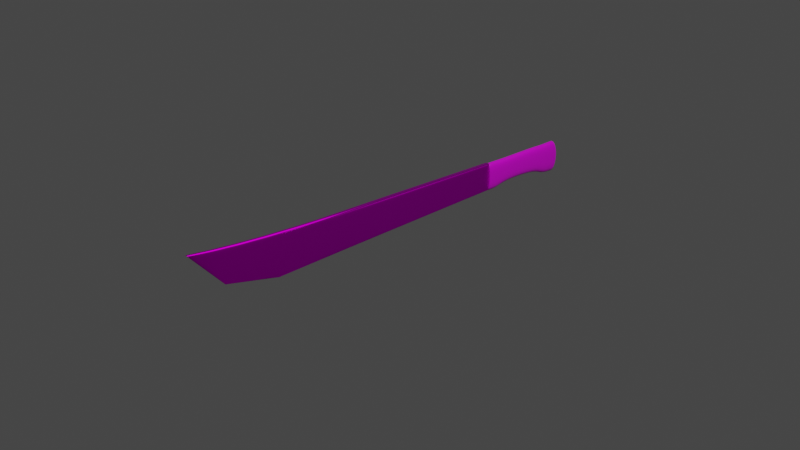 # Source: facao_3.blend  (saved by Blender 3.0.42; exported with 4.5.12 LTS)
import bpy
from mathutils import Matrix  # noqa: F401  (used for matrix-valued properties, if any)

bpy.ops.wm.read_factory_settings(use_empty=True)
scene = bpy.context.scene
scene.name = 'Scene'

# ---- collections
col_collection = bpy.data.collections.new('Collection'); scene.collection.children.link(col_collection)

# ---- images (referenced by path relative to the original .blend; pixels are not part of the script)
import os
ASSET_DIR = os.environ.get("B2B_ASSET_DIR", "")  # directory of the original .blend (textures are referenced by path, not embedded)
HERE = os.path.dirname(os.path.abspath(__file__))  # packed textures are extracted next to this script under _unpacked/

def load_image(name, relpath, width, height, colorspace="sRGB"):
    """Load a texture the original file referenced (path relative to the .blend, or extracted next to this script)."""
    p = next((c for c in (os.path.join(HERE, relpath), os.path.join(ASSET_DIR, relpath)) if relpath and os.path.exists(c)), "")
    if p:
        img = bpy.data.images.load(p, check_existing=True)
        img.name = name
    else:  # same state as the original file: an image datablock whose file is absent (Cycles renders it pink)
        img = bpy.data.images.new(name, width, height)
        img.source = "FILE"
        img.filepath = "//" + (relpath or name)
    img.colorspace_settings.name = colorspace
    return img
img_wood_jpg_001 = load_image('wood.jpg.001', 'wood.jpg', 1024, 1024, 'sRGB')
img_metal_jpg_001 = load_image('metal.jpg.001', 'metal.jpg', 1024, 1024, 'sRGB')

# ---- materials (node trees are filled in below, after node groups)
mat_material = bpy.data.materials.new('Material')
mat_material.alpha_threshold = 0.0
mat_material.use_transparent_shadow = False
mat_material.line_color = (0.0, 0.0, 0.0, 1.0)
mat_material_001 = bpy.data.materials.new('Material.001')
mat_material_001.use_transparent_shadow = False

# ---- material node trees
mat_material.use_nodes = True; mat_material.node_tree.nodes.clear()
_N = mat_material.node_tree.nodes; _L = mat_material.node_tree.links
n0 = _N.new('ShaderNodeOutputMaterial'); n0.name = 'Material Output'; n0.location = (300, 300)
n1 = _N.new('ShaderNodeBsdfPrincipled'); n1.name = 'Principled BSDF'; n1.location = (10, 300)
n1.distribution = 'GGX'
n1.subsurface_method = 'BURLEY'
n1.inputs[2].default_value = 0.4
n1.inputs[3].default_value = 1.45
n1.inputs[27].default_value = (0.0, 0.0, 0.0, 1.0)
n1.inputs[28].default_value = 1.0
n2 = _N.new('ShaderNodeTexImage'); n2.name = 'Image Texture'; n2.location = (-280, 275)
n2.image = img_wood_jpg_001
_L.new(n1.outputs[0], n0.inputs[0])
_L.new(n2.outputs[0], n1.inputs[0])
n0.is_active_output = True
mat_material_001.use_nodes = True; mat_material_001.node_tree.nodes.clear()
_N = mat_material_001.node_tree.nodes; _L = mat_material_001.node_tree.links
n0 = _N.new('ShaderNodeBsdfPrincipled'); n0.name = 'Principled BSDF'; n0.location = (10, 300)
n0.distribution = 'GGX'
n0.subsurface_method = 'BURLEY'
n0.inputs[1].default_value = 1.0
n0.inputs[3].default_value = 1.45
n0.inputs[27].default_value = (0.0, 0.0, 0.0, 1.0)
n0.inputs[28].default_value = 1.0
n1 = _N.new('ShaderNodeOutputMaterial'); n1.name = 'Material Output'; n1.location = (300, 300)
n2 = _N.new('ShaderNodeTexImage'); n2.name = 'Image Texture'; n2.location = (-280, 275)
n2.image = img_metal_jpg_001
_L.new(n0.outputs[0], n1.inputs[0])
_L.new(n2.outputs[0], n0.inputs[0])
n1.is_active_output = True

# ---- world
world_world = bpy.data.worlds.new('World'); scene.world = world_world
world_world.use_nodes = True; world_world.node_tree.nodes.clear()
_N = world_world.node_tree.nodes; _L = world_world.node_tree.links
n0 = _N.new('ShaderNodeOutputWorld'); n0.name = 'World Output'; n0.location = (300, 300)
n1 = _N.new('ShaderNodeBackground'); n1.name = 'Background'; n1.location = (10, 300)
n1.inputs[0].default_value = (0.05088, 0.05088, 0.05088, 1.0)
_L.new(n1.outputs[0], n0.inputs[0])
n0.is_active_output = True
world_world.color = (0.05088, 0.05088, 0.05088)
world_world.use_sun_shadow = False
world_world.sun_shadow_jitter_overblur = 0.0

# ---- cameras
cam_camera = bpy.data.cameras.new('Camera')
cam_camera.clip_end = 100.0
cam_camera.ortho_scale = 7.314

# ---- lights
light_light = bpy.data.lights.new('Light', 'POINT')
light_light.transmission_factor = 0.0
light_light.energy = 1000.0
light_light.shadow_soft_size = 0.1
light_light.shadow_maximum_resolution = 0.006
light_light.use_absolute_resolution = True

# ---- meshes
me_cube = bpy.data.meshes.new('Cube')
me_cube.from_pydata([(0.04024, 0.3212, -0.2221), (0.04024, 0.509, 0.1468), (0.04024, 0.5157, -0.2356), (0.04024, 0.2978, 0.1468), (0.04024, 0.2139, -0.1417), (0.04024, 0.1871, 0.1568), (0.04024, -0.3059, -0.1081), (0.04024, -0.2992, 0.1669), (0.04024, -0.44, -0.1584), (0.04024, -0.44, 0.1769), (0.04024, -0.5809, -0.1484), (0.04024, -0.5809, 0.1836), (0.04024, 0.5728, -0.04105), (0.04024, -0.5809, 0.01764), (0.04024, -0.44, 0.009258), (0.04024, -0.3025, 0.02938), (0.04024, 0.2005, 0.007581), (0.04024, 0.3095, -0.03769), (-0.04024, 0.3212, -0.2221), (-0.04024, 0.509, 0.1468), (-0.04024, 0.5157, -0.2356), (-0.04024, 0.2978, 0.1468), (-0.04024, 0.2139, -0.1417), (-0.04024, 0.1871, 0.1568), (-0.04024, -0.3059, -0.1081), (-0.04024, -0.2992, 0.1669), (-0.04024, -0.44, -0.1584), (-0.04024, -0.44, 0.1769), (-0.04024, -0.5809, -0.1484), (-0.04024, -0.5809, 0.1836), (-0.04024, 0.5728, -0.04105), (-0.04024, -0.5809, 0.01764), (-0.04024, -0.44, 0.009258), (-0.04024, -0.3025, 0.02938), (-0.04024, 0.2005, 0.007581), (-0.04024, 0.3095, -0.03769), (0.04024, 0.4987, -0.2344), (0.04024, 0.4905, 0.1468), (0.04024, 0.5497, -0.04075), (-0.04024, 0.4987, -0.2344), (-0.04024, 0.4905, 0.1468), (-0.04024, 0.5497, -0.04075), (0.04024, -0.5796, -0.1485), (0.04024, -0.5796, 0.1836), (0.04024, -0.5796, 0.01757), (-0.04024, -0.5796, -0.1485), (-0.04024, -0.5796, 0.1836), (-0.04024, -0.5796, 0.01757), (0.02221, -0.572, -0.1372), (0.0008102, -4.391, 0.4418), (0.02221, -3.421, 0.3106), (0.02221, -0.5771, 0.1768), (0.0008102, -0.572, -0.1372), (0.02221, -0.5771, 0.1768), (0.02221, -0.572, -0.1372), (0.02221, -3.421, 0.3106), (0.02221, -4.389, 0.4416), (-0.02494, -0.572, -0.1372), (-0.003544, -4.391, 0.4418), (-0.02494, -3.421, 0.3106), (-0.02494, -0.5771, 0.1768), (-0.003544, -0.572, -0.1372), (-0.02494, -0.5771, 0.1768), (-0.02494, -0.572, -0.1372), (-0.02494, -3.421, 0.3106), (-0.02494, -4.389, 0.4416), (0.02221, -0.5767, 0.1509), (-0.02494, -0.5767, 0.1509), (0.02221, -0.5722, -0.1261), (-0.02494, -0.5722, -0.1261), (0.02221, -0.5743, 0.003321), (-0.02494, -0.5743, 0.003321)], [], [(44, 43, 9, 14), (15, 14, 9, 7), (16, 15, 7, 5), (17, 16, 5, 3), (38, 17, 3, 37), (36, 0, 17, 38), (0, 4, 16, 17), (4, 6, 15, 16), (6, 8, 14, 15), (42, 44, 14, 8), (47, 32, 27, 46), (33, 25, 27, 32), (34, 23, 25, 33), (35, 21, 23, 34), (41, 40, 21, 35), (39, 41, 35, 18), (18, 35, 34, 22), (22, 34, 33, 24), (24, 33, 32, 26), (45, 26, 32, 47), (4, 0, 18, 22), (11, 13, 31, 29), (3, 5, 23, 21), (6, 4, 22, 24), (5, 7, 25, 23), (8, 6, 24, 26), (36, 2, 20, 39), (7, 9, 27, 25), (2, 12, 30, 20), (12, 1, 19, 30), (42, 8, 26, 45), (37, 3, 21, 40), (13, 10, 28, 31), (43, 11, 29, 46), (1, 37, 40, 19), (0, 36, 39, 18), (20, 30, 41, 39), (30, 19, 40, 41), (2, 36, 38, 12), (12, 38, 37, 1), (9, 43, 46, 27), (10, 42, 45, 28), (28, 45, 47, 31), (31, 47, 46, 29), (10, 13, 44, 42), (13, 11, 43, 44), (56, 49, 58, 65), (54, 52, 61, 63), (50, 55, 64, 59), (53, 50, 59, 62), (53, 48, 57, 62), (51, 53, 62, 60), (66, 53, 62, 67), (48, 54, 63, 57), (70, 66, 67, 71), (54, 68, 69, 63), (68, 70, 71, 69)])
me_cube.polygons.foreach_set('use_smooth', [True] * 57)
me_cube.polygons.foreach_set('material_index', [0, 0, 0, 0, 0, 0, 0, 0, 0, 0, 0, 0, 0, 0, 0, 0, 0, 0, 0, 0, 0, 0, 0, 0, 0, 0, 0, 0, 0, 0, 0, 0, 0, 0, 0, 0, 0, 0, 0, 0, 0, 0, 0, 0, 0, 0, 1, 1, 1, 1, 1, 1, 1, 1, 1, 1, 1])
_uv = me_cube.uv_layers.new(name='UVMap')
_uv.uv.foreach_set('vector', [0.0, 0.0, 0.0, 0.0, 0.0, 0.0, 0.0, 0.0, 0.0, 0.0, 0.0, 0.0, 0.0, 0.0, 0.0, 0.0, 0.0, 0.0, 0.0, 0.0, 0.0, 0.0, 0.0, 0.0, 0.0, 0.0, 0.0, 0.0, 0.0, 0.0, 0.0, 0.0, 0.0, 0.0, 0.0, 0.0, 0.0, 0.0, 0.0, 0.0, 0.0, 0.0, 0.0, 0.0, 0.0, 0.0, 0.0, 0.0, 0.0, 0.0, 0.0, 0.0, 0.0, 0.0, 0.0, 0.0, 0.0, 0.0, 0.0, 0.0, 0.0, 0.0, 0.0, 0.0, 0.0, 0.0, 0.0, 0.0, 0.0, 0.0, 0.0, 0.0, 0.0, 0.0, 0.0, 0.0, 0.0, 0.0, 0.0, 0.0, 0.0, 0.0, 0.0, 0.0, 0.0, 0.0, 0.0, 0.0, 0.0, 0.0, 0.0, 0.0, 0.0, 0.0, 0.0, 0.0, 0.0, 0.0, 0.0, 0.0, 0.0, 0.0, 0.0, 0.0, 0.0, 0.0, 0.0, 0.0, 0.0, 0.0, 0.0, 0.0, 0.0, 0.0, 0.0, 0.0, 0.0, 0.0, 0.0, 0.0, 0.0, 0.0, 0.0, 0.0, 0.0, 0.0, 0.0, 0.0, 0.0, 0.0, 0.0, 0.0, 0.0, 0.0, 0.0, 0.0, 0.0, 0.0, 0.0, 0.0, 0.0, 0.0, 0.0, 0.0, 0.0, 0.0, 0.0, 0.0, 0.0, 0.0, 0.0, 0.0, 0.0, 0.0, 0.0, 0.0, 0.0, 0.0, 0.0, 0.0, 0.0, 0.0, 0.0, 0.0, 0.0, 0.0, 0.0, 0.0, 0.0, 0.0, 0.0, 0.0, 0.0, 0.0, 0.0, 0.0, 0.0, 0.0, 0.0, 0.0, 0.0, 0.0, 0.0, 0.0, 0.0, 0.0, 0.0, 0.0, 0.0, 0.0, 0.0, 0.0, 0.0, 0.0, 0.0, 0.0, 0.0, 0.0, 0.0, 0.0, 0.0, 0.0, 0.0, 0.0, 0.0, 0.0, 0.0, 0.0, 0.0, 0.0, 0.0, 0.0, 0.0, 0.0, 0.0, 0.0, 0.0, 0.0, 0.0, 0.0, 0.0, 0.0, 0.0, 0.0, 0.0, 0.0, 0.0, 0.0, 0.0, 0.0, 0.0, 0.0, 0.0, 0.0, 0.0, 0.0, 0.0, 0.0, 0.0, 0.0, 0.0, 0.0, 0.0, 0.0, 0.0, 0.0, 0.0, 0.0, 0.0, 0.0, 0.0, 0.0, 0.0, 0.0, 0.0, 0.0, 0.0, 0.0, 0.0, 0.0, 0.0, 0.0, 0.0, 0.0, 0.0, 0.0, 0.0, 0.0, 0.0, 0.0, 0.0, 0.0, 0.0, 0.0, 0.0, 0.0, 0.0, 0.0, 0.0, 0.0, 0.0, 0.0, 0.0, 0.0, 0.0, 0.0, 0.0, 0.0, 0.0, 0.0, 0.0, 0.0, 0.0, 0.0, 0.0, 0.0, 0.0, 0.0, 0.0, 0.0, 0.0, 0.0, 0.0, 0.0, 0.0, 0.0, 0.0, 0.0, 0.0, 0.0, 0.0, 0.0, 0.0, 0.0, 0.0, 0.0, 0.0, 0.0, 0.0, 0.0, 0.0, 0.0, 0.0, 0.0, 0.0, 0.0, 0.0, 0.0, 0.0, 0.0, 0.0, 0.0, 0.0, 0.0, 0.0, 0.0, 0.0, 0.0, 0.0, 0.0, 0.0, 0.0, 0.0, 0.0, 0.0, 0.0, 0.0, 0.0, 0.0, 0.0, 0.0, 0.0, 0.0, 0.0, 0.0, 0.0, 0.0, 0.0, 0.0, 0.0, 0.0, 0.0, 0.0, 0.0, 0.0, 0.0, 0.0, 0.0, 0.0, 0.0, 0.0, 0.0, 0.0, 0.0, 0.0, 0.0, 0.0, 0.0, 0.0, 0.0, 0.0, 0.0, 0.0, 0.0, 0.0, 0.0, 0.0, 0.0, 0.0, 0.0, 0.0, 0.0, 0.0, 0.0, 0.0, 0.0, 0.0, 0.0, 0.0, 0.0, 0.0, 0.0, 0.0, 0.0, 0.0, 0.0, 0.0, 0.0, 0.0, 0.0, 0.0, 0.0, 0.0, 0.0, 0.0, 0.0, 0.0, 0.0, 0.0, 0.0, 0.0, 0.0, 0.0, 0.0, 0.0, 0.0, 0.0, 0.0, 0.0, 0.0, 0.0, 0.0, 0.0, 0.0, 0.0, 0.0, 0.0, 0.0, 0.0, 0.0, 0.0, 0.0, 0.0, 0.0, 0.0, 0.0, 0.0, 0.0, 0.0, 0.0, 0.0, 0.0, 0.0, 0.0, 0.0, 0.0])
me_cube.materials.append(mat_material)
me_cube.materials.append(mat_material_001)
me_cube.use_remesh_preserve_volume = False
me_cube.use_remesh_preserve_attributes = False
me_cube.use_mirror_vertex_groups = False
me_cube.update()
me_cube_001 = bpy.data.meshes.new('Cube.001')
me_cube_001.from_pydata([(0.0008102, -4.391, 0.4418), (0.0008102, -3.424, -0.1372), (0.0008102, -0.572, -0.1372), (0.02221, -0.5771, 0.1768), (0.02221, -0.572, -0.1372), (0.02221, -3.421, 0.3106), (0.0008102, -4.015, 0.0135), (0.02221, -4.389, 0.4416), (0.0008102, -4.013, 0.01317), (-0.003544, -4.391, 0.4418), (-0.003544, -3.424, -0.1372), (-0.003544, -0.572, -0.1372), (-0.02494, -0.5771, 0.1768), (-0.02494, -0.572, -0.1372), (-0.02494, -3.421, 0.3106), (-0.003544, -4.015, 0.0135), (-0.02494, -4.389, 0.4416), (-0.003544, -4.013, 0.01317), (0.0008102, -4.36, 0.4066), (0.02044, -3.421, 0.2737), (0.02221, -0.5767, 0.1509), (0.02044, -4.358, 0.4063), (-0.003544, -4.36, 0.4066), (-0.02318, -3.421, 0.2737), (-0.02494, -0.5767, 0.1509), (-0.02318, -4.358, 0.4063), (0.02221, -0.5722, -0.1261), (-0.02494, -0.5722, -0.1261), (0.0008102, -4.028, 0.02862), (0.001565, -3.423, -0.1214), (0.001565, -4.027, 0.02829), (-0.003544, -4.028, 0.02862), (-0.004299, -3.423, -0.1214), (-0.004299, -4.027, 0.02829), (0.02221, -0.84, 0.1891), (0.02023, -0.8356, -0.1372), (-0.02494, -0.84, 0.1891), (-0.02296, -0.8356, -0.1372), (-0.02478, -0.8397, 0.1623), (0.02204, -0.8397, 0.1623), (0.0203, -0.8357, -0.1257), (-0.02303, -0.8357, -0.1257), (0.0008102, -4.183, 0.2052), (0.01039, -3.422, 0.06322), (0.01039, -4.182, 0.2049), (-0.003544, -4.183, 0.2052), (-0.01312, -3.422, 0.06322), (-0.01312, -4.182, 0.2049), (0.02221, -0.5743, 0.003321), (-0.02494, -0.5743, 0.003321), (0.02111, -0.8376, 0.008857), (-0.02385, -0.8376, 0.008857)], [], [(39, 34, 3, 20), (21, 7, 5, 19), (18, 0, 7, 21), (38, 24, 12, 36), (25, 23, 14, 16), (22, 25, 16, 9), (35, 4, 13, 37), (2, 1, 10, 11), (8, 1, 10, 17), (5, 7, 16, 14), (28, 6, 15, 31), (6, 8, 17, 15), (34, 5, 14, 36), (0, 18, 22, 9), (45, 47, 25, 22), (47, 46, 23, 25), (51, 49, 24, 38), (42, 18, 21, 44), (44, 21, 19, 43), (50, 39, 20, 48), (35, 40, 26, 4), (8, 30, 29, 1), (6, 28, 30, 8), (37, 13, 27, 41), (17, 10, 32, 33), (15, 17, 33, 31), (42, 28, 31, 45), (10, 37, 41, 32), (1, 29, 40, 35), (43, 19, 39, 50), (46, 51, 38, 23), (3, 34, 36, 12), (1, 35, 37, 10), (23, 38, 36, 14), (19, 5, 34, 39), (32, 41, 51, 46), (29, 43, 50, 40), (18, 42, 45, 22), (40, 50, 48, 26), (30, 44, 43, 29), (28, 42, 44, 30), (41, 27, 49, 51), (33, 32, 46, 47), (31, 33, 47, 45)])
me_cube_001.polygons.foreach_set('use_smooth', [True] * 44)
me_cube_001.polygons.foreach_set('material_index', [1, 1, 1, 1, 1, 1, 1, 1, 1, 1, 1, 1, 1, 1, 1, 1, 1, 1, 1, 1, 1, 1, 1, 1, 1, 1, 1, 1, 1, 1, 1, 1, 1, 1, 1, 1, 1, 1, 1, 1, 1, 1, 1, 1])
_uv = me_cube_001.uv_layers.new(name='UVMap')
_uv.uv.foreach_set('vector', [0.0, 0.0, 0.0, 0.0, 0.0, 0.0, 0.0, 0.0, 0.0, 0.0, 0.0, 0.0, 0.0, 0.0, 0.0, 0.0, 0.0, 0.0, 0.0, 0.0, 0.0, 0.0, 0.0, 0.0, 0.0, 0.0, 0.0, 0.0, 0.0, 0.0, 0.0, 0.0, 0.0, 0.0, 0.0, 0.0, 0.0, 0.0, 0.0, 0.0, 0.0, 0.0, 0.0, 0.0, 0.0, 0.0, 0.0, 0.0, 0.0, 0.0, 0.0, 0.0, 0.0, 0.0, 0.0, 0.0, 0.0, 0.0, 0.0, 0.0, 0.0, 0.0, 0.0, 0.0, 0.0, 0.0, 0.0, 0.0, 0.0, 0.0, 0.0, 0.0, 0.0, 0.0, 0.0, 0.0, 0.0, 0.0, 0.0, 0.0, 0.0, 0.0, 0.0, 0.0, 0.0, 0.0, 0.0, 0.0, 0.0, 0.0, 0.0, 0.0, 0.0, 0.0, 0.0, 0.0, 0.0, 0.0, 0.0, 0.0, 0.0, 0.0, 0.0, 0.0, 0.0, 0.0, 0.0, 0.0, 0.0, 0.0, 0.0, 0.0, 0.0, 0.0, 0.0, 0.0, 0.0, 0.0, 0.0, 0.0, 0.0, 0.0, 0.0, 0.0, 0.0, 0.0, 0.0, 0.0, 0.0, 0.0, 0.0, 0.0, 0.0, 0.0, 0.0, 0.0, 0.0, 0.0, 0.0, 0.0, 0.0, 0.0, 0.0, 0.0, 0.0, 0.0, 0.0, 0.0, 0.0, 0.0, 0.0, 0.0, 0.0, 0.0, 0.0, 0.0, 0.0, 0.0, 0.0, 0.0, 0.0, 0.0, 0.0, 0.0, 0.0, 0.0, 0.0, 0.0, 0.0, 0.0, 0.0, 0.0, 0.0, 0.0, 0.0, 0.0, 0.0, 0.0, 0.0, 0.0, 0.0, 0.0, 0.0, 0.0, 0.0, 0.0, 0.0, 0.0, 0.0, 0.0, 0.0, 0.0, 0.0, 0.0, 0.0, 0.0, 0.0, 0.0, 0.0, 0.0, 0.0, 0.0, 0.0, 0.0, 0.0, 0.0, 0.0, 0.0, 0.0, 0.0, 0.0, 0.0, 0.0, 0.0, 0.0, 0.0, 0.0, 0.0, 0.0, 0.0, 0.0, 0.0, 0.0, 0.0, 0.0, 0.0, 0.0, 0.0, 0.0, 0.0, 0.0, 0.0, 0.0, 0.0, 0.0, 0.0, 0.0, 0.0, 0.0, 0.0, 0.0, 0.0, 0.0, 0.0, 0.0, 0.0, 0.0, 0.0, 0.0, 0.0, 0.0, 0.0, 0.0, 0.0, 0.0, 0.0, 0.0, 0.0, 0.0, 0.0, 0.0, 0.0, 0.0, 0.0, 0.0, 0.0, 0.0, 0.0, 0.0, 0.0, 0.0, 0.0, 0.0, 0.0, 0.0, 0.0, 0.0, 0.0, 0.0, 0.0, 0.0, 0.0, 0.0, 0.0, 0.0, 0.0, 0.0, 0.0, 0.0, 0.0, 0.0, 0.0, 0.0, 0.0, 0.0, 0.0, 0.0, 0.0, 0.0, 0.0, 0.0, 0.0, 0.0, 0.0, 0.0, 0.0, 0.0, 0.0, 0.0, 0.0, 0.0, 0.0, 0.0, 0.0, 0.0, 0.0, 0.0, 0.0, 0.0, 0.0, 0.0, 0.0, 0.0, 0.0, 0.0, 0.0, 0.0, 0.0, 0.0, 0.0, 0.0, 0.0, 0.0, 0.0, 0.0, 0.0, 0.0, 0.0, 0.0, 0.0, 0.0, 0.0, 0.0, 0.0, 0.0, 0.0, 0.0, 0.0, 0.0, 0.0, 0.0, 0.0])
me_cube_001.materials.append(mat_material)
me_cube_001.materials.append(mat_material_001)
me_cube_001.use_remesh_preserve_volume = False
me_cube_001.use_remesh_preserve_attributes = False
me_cube_001.use_mirror_vertex_groups = False
me_cube_001.update()

# ---- objects
ob_cabo = bpy.data.objects.new('Cabo', me_cube)
ob_light = bpy.data.objects.new('Light', light_light)
ob_camera = bpy.data.objects.new('Camera', cam_camera)
ob_l_mina = bpy.data.objects.new('Lâmina', me_cube_001)

# ---- transforms, parenting, visibility, modifiers, constraints
ob_cabo.location = (0.00413, 1.883, 0.04978)
ob_cabo.lock_rotations_4d = False
ob_cabo.empty_display_type = 'ARROWS'
ob_cabo.lineart.crease_threshold = 0.0
_m = ob_cabo.modifiers.new('Subdivision', 'SUBSURF')
_m.uv_smooth = 'PRESERVE_CORNERS'
ob_light.location = (4.076, 1.005, 5.904)
ob_light.rotation_euler = (0.6503, 0.05522, 1.866)
ob_light.lock_rotations_4d = False
ob_light.empty_display_type = 'ARROWS'
ob_light.color = (0.0, 0.0, 0.0, 0.0)
ob_light.lineart.crease_threshold = 0.0
ob_camera.location = (7.359, -6.926, 4.958)
ob_camera.rotation_euler = (1.109, 0.0, 0.8149)
ob_camera.lock_rotations_4d = False
ob_camera.empty_display_type = 'ARROWS'
ob_camera.color = (0.0, 0.0, 0.0, 0.0)
ob_camera.display_type = 'WIRE'
ob_camera.lineart.crease_threshold = 0.0
ob_l_mina.location = (0.00413, 1.883, 0.04978)
ob_l_mina.lock_rotations_4d = False
ob_l_mina.empty_display_type = 'ARROWS'
ob_l_mina.lineart.crease_threshold = 0.0
_m = ob_l_mina.modifiers.new('Subdivision', 'SUBSURF')
_m.uv_smooth = 'PRESERVE_CORNERS'

# ---- collection membership
col_collection.objects.link(ob_cabo)
col_collection.objects.link(ob_light)
col_collection.objects.link(ob_camera)
col_collection.objects.link(ob_l_mina)

# ---- scene / render settings (as saved in the file)
scene.camera = ob_camera
scene.frame_start = 1; scene.frame_end = 250; scene.frame_set(1)
scene.render.engine = 'BLENDER_EEVEE_NEXT'
scene.cycles.use_denoising = False
scene.cycles.samples = 128
scene.cycles.sampling_pattern = 'TABULATED_SOBOL'
scene.cycles.use_adaptive_sampling = False
scene.cycles.use_light_tree = False
scene.view_settings.view_transform = 'Filmic'
bpy.context.view_layer.update()

